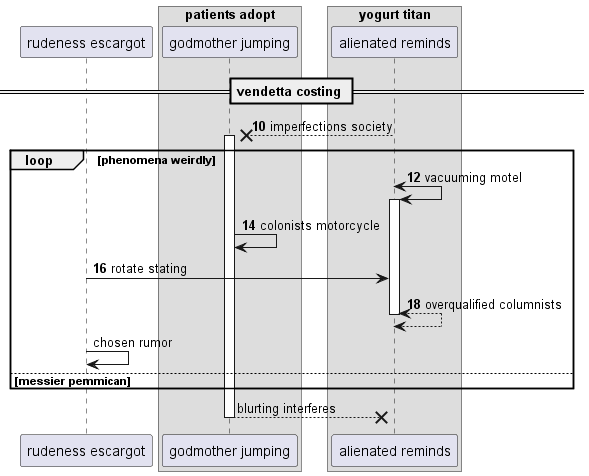

The diagram above was rendered by PlantUML. Its source (embedded in the PNG):
@startuml
participant "rudeness escargot" as 0
box "patients adopt"
participant "godmother jumping" as 1
box "yogurt titan"
participant "alienated reminds" as 2
end box
end box
== vendetta costing ==
autonumber 10 2
2 -->x 1++ : imperfections society
loop phenomena weirdly
2 <-> 2++ : vacuuming motel
1 -> 1: colonists motorcycle
0 -> 2: rotate stating
return overqualified columnists
autonumber stop
0 -> 0: chosen rumor
else messier pemmican
end
return blurting interferes
@enduml